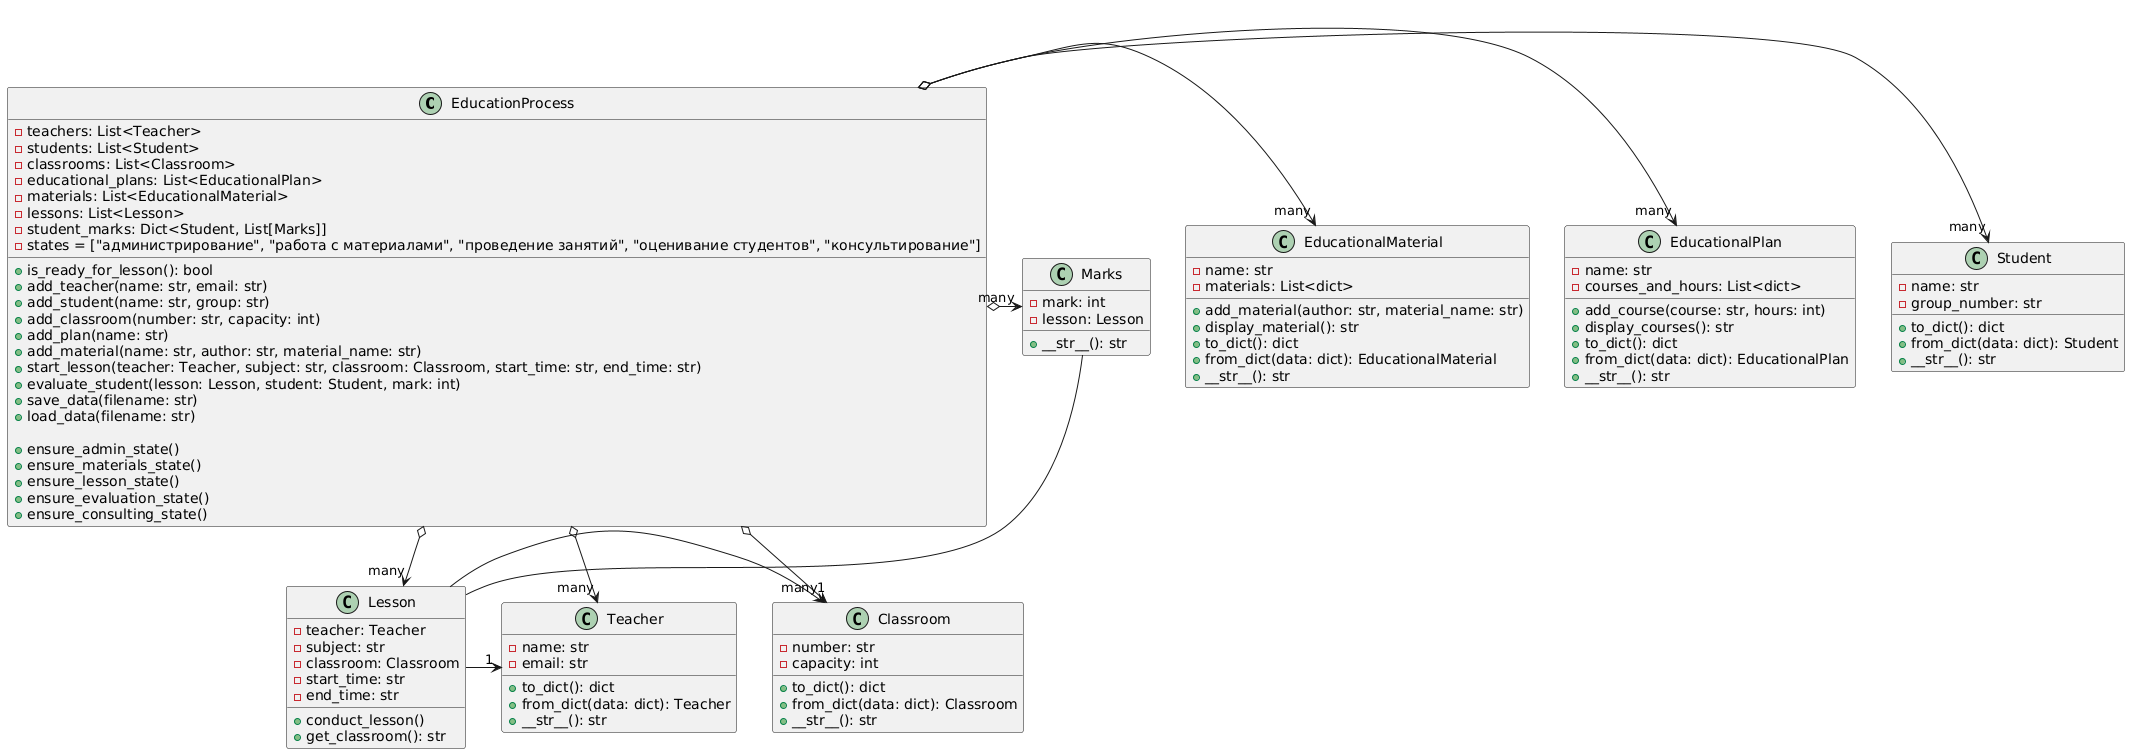

The diagram above was rendered by PlantUML. Its source (embedded in the PNG):
@startuml
class EducationProcess {
    - teachers: List<Teacher>
    - students: List<Student>
    - classrooms: List<Classroom>
    - educational_plans: List<EducationalPlan>
    - materials: List<EducationalMaterial>
    - lessons: List<Lesson>
    - student_marks: Dict<Student, List[Marks]]
    - states = ["администрирование", "работа с материалами", "проведение занятий", "оценивание студентов", "консультирование"]

    + is_ready_for_lesson(): bool
    + add_teacher(name: str, email: str)
    + add_student(name: str, group: str)
    + add_classroom(number: str, capacity: int)
    + add_plan(name: str)
    + add_material(name: str, author: str, material_name: str)
    + start_lesson(teacher: Teacher, subject: str, classroom: Classroom, start_time: str, end_time: str)
    + evaluate_student(lesson: Lesson, student: Student, mark: int)
    + save_data(filename: str)
    + load_data(filename: str)
    
    + ensure_admin_state()
    + ensure_materials_state()
    + ensure_lesson_state()
    + ensure_evaluation_state()
    + ensure_consulting_state()
}

class Lesson {
    - teacher: Teacher
    - subject: str
    - classroom: Classroom
    - start_time: str
    - end_time: str

    + conduct_lesson()
    + get_classroom(): str
}

class Teacher {
    - name: str
    - email: str

    + to_dict(): dict
    + from_dict(data: dict): Teacher
    + __str__(): str
}

class Student {
    - name: str
    - group_number: str

    + to_dict(): dict
    + from_dict(data: dict): Student
    + __str__(): str
}

class Classroom {
    - number: str
    - capacity: int

    + to_dict(): dict
    + from_dict(data: dict): Classroom
    + __str__(): str
}

class Marks {
    - mark: int
    - lesson: Lesson

    + __str__(): str
}

class EducationalMaterial {
    - name: str
    - materials: List<dict>

    + add_material(author: str, material_name: str)
    + display_material(): str
    + to_dict(): dict
    + from_dict(data: dict): EducationalMaterial
    + __str__(): str
}

class EducationalPlan {
    - name: str
    - courses_and_hours: List<dict>

    + add_course(course: str, hours: int)
    + display_courses(): str
    + to_dict(): dict
    + from_dict(data: dict): EducationalPlan
    + __str__(): str
}


EducationProcess o-> "many" Teacher
EducationProcess o-> "many" Student
EducationProcess o-> "many" Classroom
EducationProcess o-> "many" EducationalPlan
EducationProcess o-> "many" EducationalMaterial
EducationProcess o-> "many" Lesson
EducationProcess o-> "many" Marks



Lesson -> "1" Classroom
Lesson -> "1" Teacher


Marks -- Lesson
@enduml